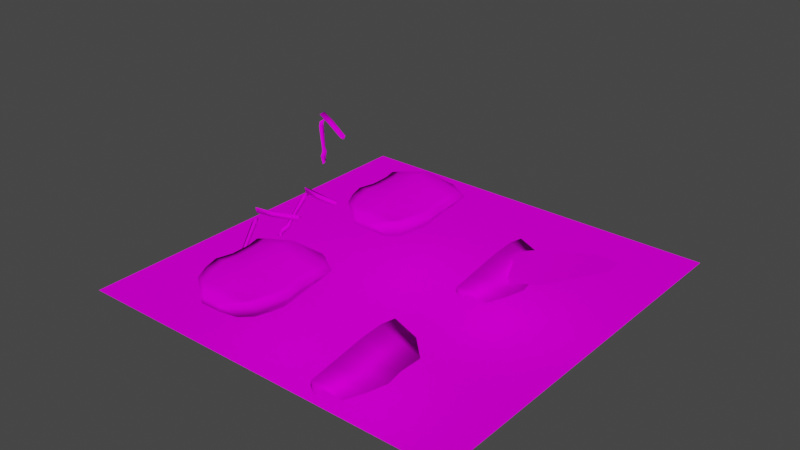 # Source: base_bug.blend  (saved by Blender 2.93.20; exported with 4.5.12 LTS)
import bpy
from mathutils import Matrix  # noqa: F401  (used for matrix-valued properties, if any)

bpy.ops.wm.read_factory_settings(use_empty=True)
scene = bpy.context.scene
scene.name = 'Scene'

# ---- collections
col_collection = bpy.data.collections.new('Collection'); scene.collection.children.link(col_collection)

# ---- images (referenced by path relative to the original .blend; pixels are not part of the script)
import os
ASSET_DIR = os.environ.get("B2B_ASSET_DIR", "")  # directory of the original .blend (textures are referenced by path, not embedded)
HERE = os.path.dirname(os.path.abspath(__file__))  # packed textures are extracted next to this script under _unpacked/

def load_image(name, relpath, width, height, colorspace="sRGB"):
    """Load a texture the original file referenced (path relative to the .blend, or extracted next to this script)."""
    p = next((c for c in (os.path.join(HERE, relpath), os.path.join(ASSET_DIR, relpath)) if relpath and os.path.exists(c)), "")
    if p:
        img = bpy.data.images.load(p, check_existing=True)
        img.name = name
    else:  # same state as the original file: an image datablock whose file is absent (Cycles renders it pink)
        img = bpy.data.images.new(name, width, height)
        img.source = "FILE"
        img.filepath = "//" + (relpath or name)
    img.colorspace_settings.name = colorspace
    return img
img_texture_bug_png = load_image('texture_bug.png', 'texture_bug.png', 1024, 1024, 'sRGB')
img_texture_bug_png_001 = load_image('texture_bug.png.001', 'texture_bug.png', 1024, 1024, 'sRGB')

# ---- materials (node trees are filled in below, after node groups)
mat_material = bpy.data.materials.new('Material')
mat_material.alpha_threshold = 0.0
mat_material.use_backface_culling = True
mat_material.line_color = (0.0, 0.0, 0.0, 1.0)
mat_material_001 = bpy.data.materials.new('Material.001')
mat_material_001.alpha_threshold = 0.0
mat_material_001.use_backface_culling = True
mat_material_001.line_color = (0.0, 0.0, 0.0, 1.0)

# ---- material node trees
mat_material.use_nodes = True; mat_material.node_tree.nodes.clear()
_N = mat_material.node_tree.nodes; _L = mat_material.node_tree.links
n0 = _N.new('ShaderNodeOutputMaterial'); n0.name = 'Material Output'; n0.location = (300, 300)
n0.target = 'CYCLES'
n1 = _N.new('ShaderNodeBsdfPrincipled'); n1.name = 'Principled BSDF'; n1.location = (10, 300)
n1.distribution = 'GGX'
n1.subsurface_method = 'BURLEY'
n1.inputs[2].default_value = 0.0
n1.inputs[3].default_value = 1.45
n1.inputs[13].default_value = 0.0
n1.inputs[27].default_value = (0.0, 0.0, 0.0, 1.0)
n2 = _N.new('ShaderNodeTexImage'); n2.name = 'Image Texture'; n2.location = (-283, 150)
n2.image = img_texture_bug_png
n3 = _N.new('ShaderNodeOutputMaterial'); n3.name = 'Material Output.001'; n3.location = (0, 0)
n3.target = 'EEVEE'
n4 = _N.new('ShaderNodeMixShader'); n4.name = 'Mix Shader'; n4.location = (0, 0)
n4.label = 'Disable Shadow'
n4.hide = True
n5 = _N.new('ShaderNodeLightPath'); n5.name = 'Light Path'; n5.location = (0, 0)
n5.hide = True
n6 = _N.new('ShaderNodeBsdfTransparent'); n6.name = 'Transparent BSDF'; n6.location = (0, 0)
n6.hide = True
_L.new(n1.outputs[0], n0.inputs[0])
_L.new(n2.outputs[0], n1.inputs[0])
_L.new(n2.outputs[1], n1.inputs[28])
_L.new(n1.outputs[0], n4.inputs[1])
_L.new(n4.outputs[0], n3.inputs[0])
_L.new(n5.outputs[1], n4.inputs[0])
_L.new(n6.outputs[0], n4.inputs[2])
n0.is_active_output = True
mat_material_001.use_nodes = True; mat_material_001.node_tree.nodes.clear()
_N = mat_material_001.node_tree.nodes; _L = mat_material_001.node_tree.links
n0 = _N.new('ShaderNodeOutputMaterial'); n0.name = 'Material Output'; n0.location = (300, 300)
n0.target = 'CYCLES'
n1 = _N.new('ShaderNodeBsdfPrincipled'); n1.name = 'Principled BSDF'; n1.location = (10, 300)
n1.distribution = 'GGX'
n1.subsurface_method = 'BURLEY'
n1.inputs[2].default_value = 0.0
n1.inputs[3].default_value = 1.45
n1.inputs[13].default_value = 0.0
n1.inputs[27].default_value = (0.0, 0.0, 0.0, 1.0)
n2 = _N.new('ShaderNodeTexImage'); n2.name = 'Image Texture'; n2.location = (-283, 150)
n2.image = img_texture_bug_png_001
n3 = _N.new('ShaderNodeOutputMaterial'); n3.name = 'Material Output.001'; n3.location = (0, 0)
n3.target = 'EEVEE'
n4 = _N.new('ShaderNodeMixShader'); n4.name = 'Mix Shader'; n4.location = (0, 0)
n4.label = 'Disable Shadow'
n4.hide = True
n5 = _N.new('ShaderNodeLightPath'); n5.name = 'Light Path'; n5.location = (0, 0)
n5.hide = True
n6 = _N.new('ShaderNodeBsdfTransparent'); n6.name = 'Transparent BSDF'; n6.location = (0, 0)
n6.hide = True
_L.new(n1.outputs[0], n0.inputs[0])
_L.new(n2.outputs[0], n1.inputs[0])
_L.new(n2.outputs[1], n1.inputs[28])
_L.new(n1.outputs[0], n4.inputs[1])
_L.new(n4.outputs[0], n3.inputs[0])
_L.new(n5.outputs[1], n4.inputs[0])
_L.new(n6.outputs[0], n4.inputs[2])
n0.is_active_output = True

# ---- world
world_world = bpy.data.worlds.new('World'); scene.world = world_world
world_world.use_nodes = True; world_world.node_tree.nodes.clear()
_N = world_world.node_tree.nodes; _L = world_world.node_tree.links
n0 = _N.new('ShaderNodeOutputWorld'); n0.name = 'World Output'; n0.location = (300, 300)
n1 = _N.new('ShaderNodeBackground'); n1.name = 'Background'; n1.location = (10, 300)
n1.inputs[0].default_value = (0.05088, 0.05088, 0.05088, 1.0)
_L.new(n1.outputs[0], n0.inputs[0])
n0.is_active_output = True
world_world.color = (0.05088, 0.05088, 0.05088)
world_world.use_sun_shadow = False
world_world.sun_shadow_jitter_overblur = 0.0

# ---- meshes
me_cube_002 = bpy.data.meshes.new('Cube.002')
me_cube_002.from_pydata([(1.53, 0.4856, 1.0), (3.163, 2.717, 0.978), (1.6, 0.8121, -0.4709), (3.163, 2.739, -0.4709), (0.7796, 2.54, 5.796), (0.7796, 2.053, 5.734), (3.079, 2.739, 3.367), (1.276, 0.755, 3.367), (3.447, 2.739, 2.184), (1.255, 0.4856, 2.184), (1.007, 1.171, 4.551), (2.453, 2.739, 4.551), (1.381, 1.024, -2.671), (1.381, 2.7, -2.74), (1.472, 0.8121, -1.458), (3.415, 2.739, -1.458), (0.5838, 1.174, -3.885), (0.5838, 0.8112, -3.885), (1.123, 0.8112, -3.278), (1.123, 2.106, -3.278), (2.413, 2.912, -0.4709), (1.167, 0.4856, 1.0), (1.221, 0.8121, -0.4709), (2.413, 2.856, 0.978), (0.5947, 2.053, 5.734), (0.5947, 2.54, 5.796), (0.9736, 0.755, 3.367), (2.349, 2.754, 3.367), (2.63, 2.817, 2.184), (0.9575, 0.4856, 2.184), (0.7685, 1.171, 4.551), (1.871, 2.655, 4.551), (1.053, 2.7, -2.74), (1.053, 1.024, -2.671), (1.123, 0.8121, -1.458), (2.605, 3.005, -1.458), (0.4454, 1.174, -3.885), (0.4454, 0.8112, -3.885), (0.857, 2.106, -3.278), (0.857, 0.8112, -3.278), (-1.53, 0.4856, 1.0), (-3.163, 2.717, 0.978), (-1.6, 0.8121, -0.4709), (-3.163, 2.739, -0.4709), (2.435e-23, 0.8121, -0.4709), (1.463e-22, 3.841, -0.3714), (3.605e-23, 0.4856, 1.0), (1.629e-22, 3.681, 1.0), (-0.7796, 2.54, 5.796), (-0.7796, 2.053, 5.734), (1.776e-22, 2.053, 5.734), (1.98e-22, 2.54, 5.796), (1.818e-22, 3.157, 3.367), (-3.079, 2.739, 3.367), (-1.276, 0.755, 3.367), (8.643e-23, 0.755, 3.367), (1.725e-22, 3.422, 2.184), (-3.447, 2.739, 2.184), (5.589e-23, 0.4856, 2.184), (-1.255, 0.4856, 2.184), (1.915e-22, 2.902, 4.551), (-1.007, 1.171, 4.551), (-2.453, 2.739, 4.551), (1.228e-22, 1.171, 4.551), (-1.381, 1.024, -2.671), (-1.381, 2.7, -2.74), (-4.102e-24, 1.024, -2.671), (6.129e-23, 2.7, -2.74), (-1.472, 0.8121, -1.458), (-3.415, 2.739, -1.458), (1.236e-22, 3.731, -1.465), (7.812e-24, 0.8121, -1.458), (-1.851e-23, 1.174, -3.885), (-0.5838, 1.174, -3.885), (-0.5838, 0.8112, -3.885), (-3.292e-23, 0.8112, -3.885), (-1.123, 0.8112, -3.278), (-1.123, 2.106, -3.278), (-2.274e-23, 0.8112, -3.278), (2.865e-23, 2.106, -3.278), (-2.413, 2.912, -0.4709), (-1.167, 0.4856, 1.0), (-1.221, 0.8121, -0.4709), (-2.413, 2.856, 0.978), (-0.5947, 2.053, 5.734), (-0.5947, 2.54, 5.796), (-0.9736, 0.755, 3.367), (-2.349, 2.754, 3.367), (-2.63, 2.817, 2.184), (-0.9575, 0.4856, 2.184), (-0.7685, 1.171, 4.551), (-1.871, 2.655, 4.551), (-1.053, 2.7, -2.74), (-1.053, 1.024, -2.671), (-1.123, 0.8121, -1.458), (-2.605, 3.005, -1.458), (-0.4454, 1.174, -3.885), (-0.4454, 0.8112, -3.885), (-0.857, 2.106, -3.278), (-0.857, 0.8112, -3.278)], [], [(35, 15, 13, 32), (2, 3, 1, 0), (22, 2, 0, 21), (20, 45, 47, 23), (31, 60, 51, 25), (24, 25, 51, 50), (30, 10, 5, 24), (10, 11, 4, 5), (9, 8, 6, 7), (29, 9, 7, 26), (28, 56, 52, 27), (23, 47, 56, 28), (21, 0, 9, 29), (0, 1, 8, 9), (7, 6, 11, 10), (26, 7, 10, 30), (27, 52, 60, 31), (19, 18, 17, 16), (15, 14, 12, 13), (34, 71, 66, 33), (22, 44, 71, 34), (3, 2, 14, 15), (20, 3, 15, 35), (37, 36, 16, 17), (39, 78, 75, 37), (38, 19, 16, 36), (32, 13, 19, 38), (33, 66, 78, 39), (13, 12, 18, 19), (12, 33, 39, 18), (67, 32, 38, 79), (79, 38, 36, 72), (18, 39, 37, 17), (75, 72, 36, 37), (45, 20, 35, 70), (2, 22, 34, 14), (14, 34, 33, 12), (6, 27, 31, 11), (55, 26, 30, 63), (46, 21, 29, 58), (1, 23, 28, 8), (8, 28, 27, 6), (58, 29, 26, 55), (63, 30, 24, 50), (5, 4, 25, 24), (11, 31, 25, 4), (3, 20, 23, 1), (44, 22, 21, 46), (70, 35, 32, 67), (95, 92, 65, 69), (42, 40, 41, 43), (82, 81, 40, 42), (80, 83, 47, 45), (91, 85, 51, 60), (84, 50, 51, 85), (90, 84, 49, 61), (61, 49, 48, 62), (59, 54, 53, 57), (89, 86, 54, 59), (88, 87, 52, 56), (83, 88, 56, 47), (81, 89, 59, 40), (40, 59, 57, 41), (54, 61, 62, 53), (86, 90, 61, 54), (87, 91, 60, 52), (77, 73, 74, 76), (69, 65, 64, 68), (94, 93, 66, 71), (82, 94, 71, 44), (43, 69, 68, 42), (80, 95, 69, 43), (97, 74, 73, 96), (99, 97, 75, 78), (98, 96, 73, 77), (92, 98, 77, 65), (93, 99, 78, 66), (65, 77, 76, 64), (64, 76, 99, 93), (67, 79, 98, 92), (79, 72, 96, 98), (76, 74, 97, 99), (75, 97, 96, 72), (45, 70, 95, 80), (42, 68, 94, 82), (68, 64, 93, 94), (53, 62, 91, 87), (55, 63, 90, 86), (46, 58, 89, 81), (41, 57, 88, 83), (57, 53, 87, 88), (58, 55, 86, 89), (63, 50, 84, 90), (49, 84, 85, 48), (62, 48, 85, 91), (43, 41, 83, 80), (44, 46, 81, 82), (70, 67, 92, 95)])
me_cube_002.polygons.foreach_set('use_smooth', [True] * 98)
_uv = me_cube_002.uv_layers.new(name='UVMap')
_uv.uv.foreach_set('vector', [0.1202, 0.798, 0.1206, 0.8163, 0.0903, 0.7756, 0.08885, 0.7687, 0.2176, 0.5602, 0.216, 0.6265, 0.1777, 0.6257, 0.1791, 0.5551, 0.2179, 0.55, 0.2176, 0.5602, 0.1791, 0.5551, 0.1789, 0.5459, 0.1413, 0.7938, 0.1401, 0.7395, 0.1717, 0.7393, 0.1729, 0.7932, 0.2497, 0.7816, 0.2506, 0.7415, 0.2759, 0.742, 0.2756, 0.7548, 0.1481, 0.5638, 0.1716, 0.5638, 0.1716, 0.5728, 0.1481, 0.5728, 0.08649, 0.547, 0.08781, 0.553, 0.04964, 0.5569, 0.04846, 0.5522, 0.08781, 0.553, 0.08215, 0.6078, 0.04062, 0.5725, 0.04964, 0.5569, 0.1495, 0.55, 0.1462, 0.6297, 0.1149, 0.6216, 0.1196, 0.5538, 0.1489, 0.5424, 0.1495, 0.55, 0.1196, 0.5538, 0.1185, 0.5461, 0.1985, 0.7978, 0.1977, 0.7403, 0.2237, 0.7409, 0.2239, 0.7917, 0.1729, 0.7932, 0.1717, 0.7393, 0.1977, 0.7403, 0.1985, 0.7978, 0.1789, 0.5459, 0.1791, 0.5551, 0.1495, 0.55, 0.1489, 0.5424, 0.1791, 0.5551, 0.1777, 0.6257, 0.1462, 0.6297, 0.1495, 0.55, 0.1196, 0.5538, 0.1149, 0.6216, 0.08215, 0.6078, 0.08781, 0.553, 0.1185, 0.5461, 0.1196, 0.5538, 0.08781, 0.553, 0.08649, 0.547, 0.2239, 0.7917, 0.2237, 0.7409, 0.2506, 0.7415, 0.2497, 0.7816, 0.1716, 0.5374, 0.1481, 0.5374, 0.1481, 0.5374, 0.1716, 0.5374, 0.2419, 0.632, 0.245, 0.5579, 0.2788, 0.554, 0.2931, 0.597, 0.245, 0.5483, 0.2449, 0.5173, 0.2781, 0.5167, 0.2786, 0.5452, 0.2179, 0.55, 0.2188, 0.5169, 0.2449, 0.5173, 0.245, 0.5483, 0.216, 0.6265, 0.2176, 0.5602, 0.245, 0.5579, 0.2419, 0.632, 0.1413, 0.7938, 0.1417, 0.8107, 0.1206, 0.8163, 0.1202, 0.798, 0.1481, 0.5346, 0.1716, 0.5346, 0.1716, 0.5374, 0.1481, 0.5374, 0.2959, 0.5396, 0.2955, 0.5164, 0.3118, 0.5161, 0.312, 0.5282, 0.08866, 0.5995, 0.08851, 0.6052, 0.06498, 0.5931, 0.06505, 0.5901, 0.1073, 0.6042, 0.1072, 0.6113, 0.08851, 0.6052, 0.08866, 0.5995, 0.2786, 0.5452, 0.2781, 0.5167, 0.2955, 0.5164, 0.2959, 0.5396, 0.1716, 0.5374, 0.1481, 0.5374, 0.1481, 0.5374, 0.1716, 0.5374, 0.2788, 0.554, 0.2786, 0.5452, 0.2959, 0.5396, 0.296, 0.5467, 0.1079, 0.5817, 0.1073, 0.6042, 0.08866, 0.5995, 0.08913, 0.5812, 0.08913, 0.5812, 0.08866, 0.5995, 0.06505, 0.5901, 0.0653, 0.5806, 0.296, 0.5467, 0.2959, 0.5396, 0.312, 0.5282, 0.3121, 0.5319, 0.1481, 0.5257, 0.1716, 0.5257, 0.1716, 0.5346, 0.1481, 0.5346, 0.1401, 0.7395, 0.1413, 0.7938, 0.1202, 0.798, 0.1188, 0.7393, 0.2176, 0.5602, 0.2179, 0.55, 0.245, 0.5483, 0.245, 0.5579, 0.245, 0.5579, 0.245, 0.5483, 0.2786, 0.5452, 0.2788, 0.554, 0.224, 0.8075, 0.2239, 0.7917, 0.2497, 0.7816, 0.2494, 0.7941, 0.1149, 0.5213, 0.1185, 0.5461, 0.08649, 0.547, 0.08224, 0.5276, 0.1782, 0.5161, 0.1789, 0.5459, 0.1489, 0.5424, 0.1469, 0.518, 0.1732, 0.81, 0.1729, 0.7932, 0.1985, 0.7978, 0.1987, 0.8156, 0.1987, 0.8156, 0.1985, 0.7978, 0.2239, 0.7917, 0.224, 0.8075, 0.1469, 0.518, 0.1489, 0.5424, 0.1185, 0.5461, 0.1149, 0.5213, 0.08224, 0.5276, 0.08649, 0.547, 0.04846, 0.5522, 0.04468, 0.537, 0.1481, 0.561, 0.1716, 0.561, 0.1716, 0.5638, 0.1481, 0.5638, 0.2494, 0.7941, 0.2497, 0.7816, 0.2756, 0.7548, 0.2756, 0.7588, 0.1417, 0.8107, 0.1413, 0.7938, 0.1729, 0.7932, 0.1732, 0.81, 0.2188, 0.5169, 0.2179, 0.55, 0.1789, 0.5459, 0.1782, 0.5161, 0.1188, 0.7393, 0.1202, 0.798, 0.08885, 0.7687, 0.08418, 0.7466, 0.1202, 0.798, 0.08885, 0.7687, 0.0903, 0.7756, 0.1206, 0.8163, 0.2176, 0.5602, 0.1791, 0.5551, 0.1777, 0.6257, 0.216, 0.6265, 0.2179, 0.55, 0.1789, 0.5459, 0.1791, 0.5551, 0.2176, 0.5602, 0.1413, 0.7938, 0.1729, 0.7932, 0.1717, 0.7393, 0.1401, 0.7395, 0.2497, 0.7816, 0.2756, 0.7548, 0.2759, 0.742, 0.2506, 0.7415, 0.1481, 0.5638, 0.1481, 0.5728, 0.1716, 0.5728, 0.1716, 0.5638, 0.08649, 0.547, 0.04846, 0.5522, 0.04964, 0.5569, 0.08781, 0.553, 0.08781, 0.553, 0.04964, 0.5569, 0.04062, 0.5725, 0.08215, 0.6078, 0.1495, 0.55, 0.1196, 0.5538, 0.1149, 0.6216, 0.1462, 0.6297, 0.1489, 0.5424, 0.1185, 0.5461, 0.1196, 0.5538, 0.1495, 0.55, 0.1985, 0.7978, 0.2239, 0.7917, 0.2237, 0.7409, 0.1977, 0.7403, 0.1729, 0.7932, 0.1985, 0.7978, 0.1977, 0.7403, 0.1717, 0.7393, 0.1789, 0.5459, 0.1489, 0.5424, 0.1495, 0.55, 0.1791, 0.5551, 0.1791, 0.5551, 0.1495, 0.55, 0.1462, 0.6297, 0.1777, 0.6257, 0.1196, 0.5538, 0.08781, 0.553, 0.08215, 0.6078, 0.1149, 0.6216, 0.1185, 0.5461, 0.08649, 0.547, 0.08781, 0.553, 0.1196, 0.5538, 0.2239, 0.7917, 0.2497, 0.7816, 0.2506, 0.7415, 0.2237, 0.7409, 0.1716, 0.5374, 0.1716, 0.5374, 0.1481, 0.5374, 0.1481, 0.5374, 0.2419, 0.632, 0.2931, 0.597, 0.2788, 0.554, 0.245, 0.5579, 0.245, 0.5483, 0.2786, 0.5452, 0.2781, 0.5167, 0.2449, 0.5173, 0.2179, 0.55, 0.245, 0.5483, 0.2449, 0.5173, 0.2188, 0.5169, 0.216, 0.6265, 0.2419, 0.632, 0.245, 0.5579, 0.2176, 0.5602, 0.1413, 0.7938, 0.1202, 0.798, 0.1206, 0.8163, 0.1417, 0.8107, 0.1481, 0.5346, 0.1481, 0.5374, 0.1716, 0.5374, 0.1716, 0.5346, 0.2959, 0.5396, 0.312, 0.5282, 0.3118, 0.5161, 0.2955, 0.5164, 0.08866, 0.5995, 0.06505, 0.5901, 0.06498, 0.5931, 0.08851, 0.6052, 0.1073, 0.6042, 0.08866, 0.5995, 0.08851, 0.6052, 0.1072, 0.6113, 0.2786, 0.5452, 0.2959, 0.5396, 0.2955, 0.5164, 0.2781, 0.5167, 0.1716, 0.5374, 0.1716, 0.5374, 0.1481, 0.5374, 0.1481, 0.5374, 0.2788, 0.554, 0.296, 0.5467, 0.2959, 0.5396, 0.2786, 0.5452, 0.1079, 0.5817, 0.08913, 0.5812, 0.08866, 0.5995, 0.1073, 0.6042, 0.08913, 0.5812, 0.0653, 0.5806, 0.06505, 0.5901, 0.08866, 0.5995, 0.296, 0.5467, 0.3121, 0.5319, 0.312, 0.5282, 0.2959, 0.5396, 0.1481, 0.5257, 0.1481, 0.5346, 0.1716, 0.5346, 0.1716, 0.5257, 0.1401, 0.7395, 0.1188, 0.7393, 0.1202, 0.798, 0.1413, 0.7938, 0.2176, 0.5602, 0.245, 0.5579, 0.245, 0.5483, 0.2179, 0.55, 0.245, 0.5579, 0.2788, 0.554, 0.2786, 0.5452, 0.245, 0.5483, 0.224, 0.8075, 0.2494, 0.7941, 0.2497, 0.7816, 0.2239, 0.7917, 0.1149, 0.5213, 0.08224, 0.5276, 0.08649, 0.547, 0.1185, 0.5461, 0.1782, 0.5161, 0.1469, 0.518, 0.1489, 0.5424, 0.1789, 0.5459, 0.1732, 0.81, 0.1987, 0.8156, 0.1985, 0.7978, 0.1729, 0.7932, 0.1987, 0.8156, 0.224, 0.8075, 0.2239, 0.7917, 0.1985, 0.7978, 0.1469, 0.518, 0.1149, 0.5213, 0.1185, 0.5461, 0.1489, 0.5424, 0.08224, 0.5276, 0.04468, 0.537, 0.04846, 0.5522, 0.08649, 0.547, 0.1481, 0.561, 0.1481, 0.5638, 0.1716, 0.5638, 0.1716, 0.561, 0.2494, 0.7941, 0.2756, 0.7588, 0.2756, 0.7548, 0.2497, 0.7816, 0.1417, 0.8107, 0.1732, 0.81, 0.1729, 0.7932, 0.1413, 0.7938, 0.2188, 0.5169, 0.1782, 0.5161, 0.1789, 0.5459, 0.2179, 0.55, 0.1188, 0.7393, 0.08418, 0.7466, 0.08885, 0.7687, 0.1202, 0.798])
me_cube_002.materials.append(mat_material)
me_cube_002.use_remesh_fix_poles = True
me_cube_002.use_remesh_preserve_attributes = False
me_cube_002.update()
me_cube_003 = bpy.data.meshes.new('Cube.003')
me_cube_003.from_pydata([(1.179, 0.8007, -0.2516), (3.11, 1.567, -0.2931), (9.13, 2.95, 0.3719), (6.108, 2.347, -0.2547), (4.599, 1.961, -0.3392), (7.612, 2.743, -0.1694), (0.08877, 0.05946, -0.04052), (1.772, -0.4873, 2.443), (3.463, 0.2904, 2.574), (9.089, 2.831, 1.449), (6.258, 1.57, 2.707), (4.857, 0.9161, 2.961), (7.688, 2.209, 2.198), (0.5507, -0.8198, 0.6563)], [], [(7, 8, 1, 0), (12, 9, 2, 5), (11, 10, 3, 4), (8, 11, 4, 1), (10, 12, 5, 3), (0, 6, 13, 7)])
me_cube_003.polygons.foreach_set('use_smooth', [True] * 6)
_uv = me_cube_003.uv_layers.new(name='UVMap')
_uv.uv.foreach_set('vector', [0.05947, 0.8718, 0.1233, 0.855, 0.1488, 0.9494, 0.07852, 0.9624, 0.2878, 0.8537, 0.3373, 0.865, 0.3433, 0.8854, 0.3074, 0.9201, 0.1764, 0.8487, 0.2305, 0.849, 0.2565, 0.9309, 0.2009, 0.9369, 0.1233, 0.855, 0.1764, 0.8487, 0.2009, 0.9369, 0.1488, 0.9494, 0.2305, 0.849, 0.2878, 0.8537, 0.3074, 0.9201, 0.2565, 0.9309, 0.07852, 0.9624, 0.03285, 0.9686, 0.02337, 0.944, 0.05947, 0.8718])
me_cube_003.materials.append(mat_material)
me_cube_003.use_remesh_fix_poles = True
me_cube_003.use_remesh_preserve_attributes = False
me_cube_003.update()
me_cube_006 = bpy.data.meshes.new('Cube.006')
me_cube_006.from_pydata([(-0.8754, 0.4335, 1.391), (-0.8418, 0.3698, 3.159), (0.01247, -0.6621, 8.357), (-0.7917, -0.05758, 6.237), (-0.8166, 0.1591, 4.698), (-0.7664, -0.2626, 7.775), (-0.9097, 0.1805, 0.005094), (2.184, -0.845, 1.298), (2.223, -0.7681, 3.154), (0.4846, -0.2257, 8.151), (2.205, -0.6519, 6.219), (2.534, -0.7025, 4.693), (1.623, -0.6413, 7.753), (0.7675, -0.5893, -0.04789), (-0.953, -0.04883, 3.14), (-0.9866, 0.01485, 1.372), (-0.9028, -0.4762, 6.218), (-0.9278, -0.2595, 4.679), (-0.8775, -0.6813, 7.756), (-1.021, -0.2382, -0.01406)], [], [(7, 0, 1, 8), (12, 5, 2, 9), (11, 4, 3, 10), (8, 1, 4, 11), (10, 3, 5, 12), (0, 7, 13, 6), (7, 8, 14, 15), (12, 9, 2, 18), (11, 10, 16, 17), (8, 11, 17, 14), (10, 12, 18, 16), (15, 19, 13, 7), (4, 17, 16, 3), (5, 18, 2), (1, 14, 17, 4), (3, 16, 18, 5), (6, 19, 15, 0), (13, 19, 6), (0, 15, 14, 1)])
me_cube_006.polygons.foreach_set('use_smooth', [True] * 19)
_uv = me_cube_006.uv_layers.new(name='UVMap')
_uv.uv.foreach_set('vector', [0.1413, 0.7938, 0.1401, 0.7395, 0.1717, 0.7393, 0.1729, 0.7932, 0.2497, 0.7816, 0.2506, 0.7415, 0.2759, 0.742, 0.2756, 0.7548, 0.1985, 0.7978, 0.1977, 0.7403, 0.2237, 0.7409, 0.2239, 0.7917, 0.1729, 0.7932, 0.1717, 0.7393, 0.1977, 0.7403, 0.1985, 0.7978, 0.2239, 0.7917, 0.2237, 0.7409, 0.2506, 0.7415, 0.2497, 0.7816, 0.1401, 0.7395, 0.1413, 0.7938, 0.1202, 0.798, 0.1188, 0.7393, 0.1825, 0.6329, 0.214, 0.6324, 0.2128, 0.5784, 0.1813, 0.5786, 0.2908, 0.6269, 0.3168, 0.6001, 0.3171, 0.5874, 0.2917, 0.5868, 0.2396, 0.6369, 0.2651, 0.6308, 0.2648, 0.58, 0.2388, 0.5794, 0.214, 0.6324, 0.2396, 0.6369, 0.2388, 0.5794, 0.2128, 0.5784, 0.2651, 0.6308, 0.2908, 0.6207, 0.2917, 0.5806, 0.2648, 0.58, 0.1813, 0.5786, 0.16, 0.5784, 0.1613, 0.6372, 0.1825, 0.6329, 0.1807, 0.7453, 0.18, 0.7332, 0.1369, 0.7319, 0.1375, 0.7439, 0.09446, 0.7428, 0.0938, 0.7308, 0.04853, 0.7385, 0.2238, 0.7465, 0.2231, 0.7344, 0.18, 0.7332, 0.1807, 0.7453, 0.1375, 0.7439, 0.1369, 0.7319, 0.0938, 0.7308, 0.09446, 0.7428, 0.3104, 0.7322, 0.3097, 0.7202, 0.2721, 0.731, 0.2728, 0.7431, 0.1202, 0.798, 0.1188, 0.7393, 0.1188, 0.7393, 0.2728, 0.7431, 0.2721, 0.731, 0.2231, 0.7344, 0.2238, 0.7465])
me_cube_006.materials.append(mat_material)
me_cube_006.use_remesh_fix_poles = True
me_cube_006.use_remesh_preserve_attributes = False
me_cube_006.update()
me_cube_007 = bpy.data.meshes.new('Cube.007')
me_cube_007.from_pydata([(-3.031, 0.9697, -0.6296), (-2.893, 1.105, -1.031), (0.1114, 0.1674, -0.1119), (-0.1389, 0.06459, 0.2022), (-0.09811, -0.1902, -0.1223), (-2.962, 0.6696, -0.9264), (-1.962, 0.2063, -0.8474), (-1.997, 0.4885, -0.5127), (-1.862, 0.6956, -0.8794)], [], [(8, 7, 3, 2), (7, 6, 4, 3), (3, 4, 2), (6, 8, 2, 4), (5, 1, 8, 6), (0, 5, 6, 7), (1, 0, 7, 8), (1, 5, 0)])
me_cube_007.polygons.foreach_set('use_smooth', [True] * 8)
_uv = me_cube_007.uv_layers.new(name='UVMap')
_uv.uv.foreach_set('vector', [0.1793, 0.5055, 0.1796, 0.5182, 0.2092, 0.5146, 0.2095, 0.5123, 0.1796, 0.5182, 0.1819, 0.5336, 0.2664, 0.5155, 0.2092, 0.5146, 0.2092, 0.5146, 0.2664, 0.5155, 0.2095, 0.5123, 0.1836, 0.4889, 0.1793, 0.5055, 0.2095, 0.5123, 0.2664, 0.5155, 0.1487, 0.4946, 0.1542, 0.5061, 0.1793, 0.5055, 0.1836, 0.4889, 0.1508, 0.5139, 0.1473, 0.5254, 0.1819, 0.5336, 0.1796, 0.5182, 0.1542, 0.5061, 0.1508, 0.5139, 0.1796, 0.5182, 0.1793, 0.5055, 0.1542, 0.5061, 0.1487, 0.4946, 0.1508, 0.5139])
me_cube_007.materials.append(mat_material)
me_cube_007.use_remesh_fix_poles = True
me_cube_007.use_remesh_preserve_attributes = False
me_cube_007.update()
me_cube_008 = bpy.data.meshes.new('Cube.008')
me_cube_008.from_pydata([(-3.446, 0.2655, -0.1041), (-3.425, 0.04945, -0.4931), (0.09808, 0.05573, -0.1397), (-0.05492, 0.2271, 0.2054), (-0.02149, -0.1851, 0.1758), (-3.369, -0.1552, -0.09234), (-2.144, -0.3632, -0.1), (-2.176, 0.07454, -0.08586), (-2.167, -0.06878, -0.5042)], [], [(8, 7, 3, 2), (7, 6, 4, 3), (3, 4, 2), (6, 8, 2, 4), (5, 1, 8, 6), (0, 5, 6, 7), (1, 0, 7, 8), (1, 5, 0)])
me_cube_008.polygons.foreach_set('use_smooth', [True] * 8)
_uv = me_cube_008.uv_layers.new(name='UVMap')
_uv.uv.foreach_set('vector', [0.1865, 0.5497, 0.1866, 0.5617, 0.2163, 0.5583, 0.2167, 0.5559, 0.1866, 0.5617, 0.1891, 0.5766, 0.2773, 0.5588, 0.2163, 0.5583, 0.2163, 0.5583, 0.2773, 0.5588, 0.2167, 0.5559, 0.1906, 0.5337, 0.1865, 0.5497, 0.2167, 0.5559, 0.2773, 0.5588, 0.1523, 0.5381, 0.1581, 0.5498, 0.1865, 0.5497, 0.1906, 0.5337, 0.1543, 0.5582, 0.1509, 0.5698, 0.1891, 0.5766, 0.1866, 0.5617, 0.1581, 0.5498, 0.1543, 0.5582, 0.1866, 0.5617, 0.1865, 0.5497, 0.1581, 0.5498, 0.1523, 0.5381, 0.1543, 0.5582])
me_cube_008.materials.append(mat_material)
me_cube_008.use_remesh_fix_poles = True
me_cube_008.use_remesh_preserve_attributes = False
me_cube_008.update()
me_cube_009 = bpy.data.meshes.new('Cube.009')
me_cube_009.from_pydata([(-3.357, 0.2752, 1.161), (-3.475, 0.01971, 0.8159), (0.0433, 0.06886, -0.1876), (0.02524, 0.2754, 0.1714), (0.06137, -0.1376, 0.1714), (-3.265, -0.1419, 1.183), (-2.203, -0.3574, 0.6817), (-2.244, 0.07937, 0.6644), (-2.388, -0.1069, 0.29)], [], [(8, 7, 3, 2), (7, 6, 4, 3), (3, 4, 2), (6, 8, 2, 4), (5, 1, 8, 6), (0, 5, 6, 7), (1, 0, 7, 8), (1, 5, 0)])
me_cube_009.polygons.foreach_set('use_smooth', [True] * 8)
_uv = me_cube_009.uv_layers.new(name='UVMap')
_uv.uv.foreach_set('vector', [0.2084, 0.5917, 0.2085, 0.6056, 0.249, 0.6004, 0.2494, 0.5959, 0.2085, 0.6056, 0.2106, 0.6209, 0.3017, 0.6054, 0.249, 0.6004, 0.249, 0.6004, 0.3017, 0.6054, 0.2494, 0.5959, 0.211, 0.5767, 0.2084, 0.5917, 0.2494, 0.5959, 0.3017, 0.6054, 0.1739, 0.5806, 0.1799, 0.5926, 0.2084, 0.5917, 0.211, 0.5767, 0.1756, 0.6012, 0.1721, 0.6132, 0.2106, 0.6209, 0.2085, 0.6056, 0.1799, 0.5926, 0.1756, 0.6012, 0.2085, 0.6056, 0.2084, 0.5917, 0.1799, 0.5926, 0.1739, 0.5806, 0.1756, 0.6012])
me_cube_009.materials.append(mat_material)
me_cube_009.use_remesh_fix_poles = True
me_cube_009.use_remesh_preserve_attributes = False
me_cube_009.update()
me_cube_010 = bpy.data.meshes.new('Cube.010')
me_cube_010.from_pydata([(-0.09718, -0.04567, 0.07845), (0.1105, -0.137, -0.08036), (0.04406, 0.1318, -0.08044), (-0.2992, -0.4162, -0.4219), (-0.1933, -0.4628, -0.5029), (-0.2272, -0.3257, -0.503), (-0.8408, -1.077, -0.9723), (-0.7146, -1.132, -1.069), (-0.755, -0.9688, -1.069), (-1.51, -1.705, -1.452), (-1.383, -1.804, -1.503), (-1.424, -1.668, -1.592), (-2.817, -3.277, -1.709), (-2.691, -3.383, -1.673), (-2.731, -3.351, -1.833)], [], [(0, 1, 2), (5, 8, 6, 3), (2, 5, 3, 0), (1, 4, 5, 2), (0, 3, 4, 1), (8, 11, 9, 6), (4, 7, 8, 5), (3, 6, 7, 4), (11, 14, 12, 9), (7, 10, 11, 8), (6, 9, 10, 7), (12, 14, 13), (10, 13, 14, 11), (9, 12, 13, 10)])
me_cube_010.polygons.foreach_set('use_smooth', [True] * 14)
_uv = me_cube_010.uv_layers.new(name='UVMap')
_uv.uv.foreach_set('vector', [0.03559, 0.4818, 0.02386, 0.4817, 0.03568, 0.4809, 0.04422, 0.4838, 0.07856, 0.4836, 0.0808, 0.4783, 0.04497, 0.4797, 0.03568, 0.4809, 0.04422, 0.4838, 0.04497, 0.4797, 0.03559, 0.4818, 0.02386, 0.4817, 0.04566, 0.4884, 0.04422, 0.4838, 0.03568, 0.4809, 0.03559, 0.4818, 0.04497, 0.4797, 0.04485, 0.4748, 0.02386, 0.4817, 0.07856, 0.4836, 0.1135, 0.4833, 0.1148, 0.4788, 0.0808, 0.4783, 0.04566, 0.4884, 0.08158, 0.4888, 0.07856, 0.4836, 0.04422, 0.4838, 0.04497, 0.4797, 0.0808, 0.4783, 0.08095, 0.4725, 0.04485, 0.4748, 0.1135, 0.4833, 0.1488, 0.483, 0.1488, 0.4812, 0.1148, 0.4788, 0.08158, 0.4888, 0.1149, 0.4878, 0.1135, 0.4833, 0.07856, 0.4836, 0.0808, 0.4783, 0.1148, 0.4788, 0.1153, 0.4725, 0.08095, 0.4725, 0.1488, 0.4812, 0.1488, 0.483, 0.2175, 0.48, 0.1149, 0.4878, 0.2175, 0.48, 0.1488, 0.483, 0.1135, 0.4833, 0.1148, 0.4788, 0.1488, 0.4812, 0.2175, 0.48, 0.1153, 0.4725])
me_cube_010.materials.append(mat_material)
me_cube_010.use_remesh_fix_poles = True
me_cube_010.use_remesh_preserve_attributes = False
me_cube_010.update()
me_plane = bpy.data.meshes.new('Plane')
me_plane.from_pydata([(-16.0, 6.994e-07, 16.0), (16.0, 6.994e-07, 16.0), (-16.0, -6.994e-07, -16.0), (16.0, -6.994e-07, -16.0)], [], [(0, 1, 3, 2)])
_uv = me_plane.uv_layers.new(name='UVMap')
_uv.uv.foreach_set('vector', [0.1079, 0.2385, 0.2941, 0.2385, 0.2941, 0.4247, 0.1079, 0.4247])
me_plane.materials.append(mat_material)
me_plane.use_remesh_fix_poles = True
me_plane.use_remesh_preserve_attributes = False
me_plane.update()
me_cube_001 = bpy.data.meshes.new('Cube.001')
me_cube_001.from_pydata([(-0.02009, 0.08107, 0.1438), (0.1179, 0.2168, -0.2574), (-0.36, -0.1934, -0.1968), (-0.1609, -0.3407, 0.1209), (0.005515, -0.3587, -0.2584), (0.0492, -0.219, -0.153), (-0.4318, -2.775, -0.4873), (-0.2298, -2.716, -0.2009), (-0.08396, -2.681, -0.5875), (-0.5075, -2.402, -0.5181), (-0.1771, -2.344, -0.5164), (-0.2732, -2.367, -0.2617), (-0.6213, -3.097, -0.7105), (-0.506, -3.093, -0.3072), (-0.2339, -3.129, -0.6179), (-0.608, -3.673, -0.5529), (-0.4207, -3.46, -0.3238), (-0.3297, -3.42, -0.7263), (-0.2817, -3.748, -0.2423), (-0.09956, -3.585, -0.1109), (-0.1073, -3.589, -0.3877)], [], [(3, 4, 5, 0), (4, 2, 1, 5), (2, 3, 0, 1), (10, 8, 6, 9), (8, 14, 12, 6), (11, 7, 8, 10), (9, 6, 7, 11), (2, 9, 11, 3), (3, 11, 10, 4), (4, 10, 9, 2), (14, 17, 15, 12), (7, 13, 14, 8), (6, 12, 13, 7), (17, 20, 18, 15), (13, 16, 17, 14), (12, 15, 16, 13), (18, 20, 19), (16, 19, 20, 17), (15, 18, 19, 16), (1, 0, 5)])
me_cube_001.polygons.foreach_set('use_smooth', [True] * 20)
_uv = me_cube_001.uv_layers.new(name='UVMap')
_uv.uv.foreach_set('vector', [0.1404, 0.5161, 0.1421, 0.5291, 0.1473, 0.5254, 0.1508, 0.5139, 0.1418, 0.4924, 0.1412, 0.5056, 0.1542, 0.5061, 0.1487, 0.4946, 0.1412, 0.5056, 0.1404, 0.5161, 0.1508, 0.5139, 0.1542, 0.5061, 0.07439, 0.4926, 0.0634, 0.4889, 0.05837, 0.5024, 0.07256, 0.5031, 0.0634, 0.4889, 0.04676, 0.4907, 0.04493, 0.5012, 0.05837, 0.5024, 0.07307, 0.5155, 0.06107, 0.5151, 0.06067, 0.5288, 0.0735, 0.5255, 0.07256, 0.5031, 0.05837, 0.5024, 0.06107, 0.5151, 0.07307, 0.5155, 0.1412, 0.5056, 0.07256, 0.5031, 0.07307, 0.5155, 0.1404, 0.5161, 0.1404, 0.5161, 0.07307, 0.5155, 0.0735, 0.5255, 0.1421, 0.5291, 0.1418, 0.4924, 0.07439, 0.4926, 0.07256, 0.5031, 0.1412, 0.5056, 0.04676, 0.4907, 0.0355, 0.494, 0.03616, 0.5035, 0.04493, 0.5012, 0.06107, 0.5151, 0.04713, 0.5102, 0.04358, 0.5245, 0.06067, 0.5288, 0.05837, 0.5024, 0.04493, 0.5012, 0.04713, 0.5102, 0.06107, 0.5151, 0.0355, 0.494, 0.02386, 0.5047, 0.0334, 0.5057, 0.03616, 0.5035, 0.04713, 0.5102, 0.03715, 0.5098, 0.03127, 0.5231, 0.04358, 0.5245, 0.04493, 0.5012, 0.03616, 0.5035, 0.03715, 0.5098, 0.04713, 0.5102, 0.0334, 0.5057, 0.02386, 0.5047, 0.03319, 0.5057, 0.03715, 0.5098, 0.03319, 0.5057, 0.02386, 0.5047, 0.03127, 0.5231, 0.03616, 0.5035, 0.0334, 0.5057, 0.03319, 0.5057, 0.03715, 0.5098, 0.1542, 0.5061, 0.1508, 0.5139, 0.1487, 0.4946])
me_cube_001.materials.append(mat_material)
me_cube_001.use_remesh_fix_poles = True
me_cube_001.use_remesh_preserve_attributes = False
me_cube_001.update()
me_cube_004 = bpy.data.meshes.new('Cube.004')
me_cube_004.from_pydata([(0.1422, 0.3356, 0.1416), (0.1634, 0.1196, -0.2474), (-0.1859, -0.1016, 0.2315), (0.1004, 0.04342, 0.475), (0.1884, -0.2561, 0.2022), (0.2187, -0.08511, 0.1533), (-0.2633, -1.934, 2.027), (-0.005621, -1.718, 2.143), (0.06296, -2.018, 1.865), (-0.3209, -1.71, 1.723), (0.006196, -1.736, 1.654), (-0.03899, -1.539, 1.837), (-0.5123, -2.267, 2.155), (-0.3196, -1.981, 2.393), (-0.1169, -2.291, 2.207), (-0.503, -2.509, 2.701), (-0.2616, -2.238, 2.662), (-0.2496, -2.536, 2.375), (-0.127, -2.382, 2.927), (0.08694, -2.216, 2.868), (0.02456, -2.427, 2.699)], [], [(3, 4, 5, 0), (4, 2, 1, 5), (2, 3, 0, 1), (10, 8, 6, 9), (8, 14, 12, 6), (11, 7, 8, 10), (9, 6, 7, 11), (2, 9, 11, 3), (3, 11, 10, 4), (4, 10, 9, 2), (14, 17, 15, 12), (7, 13, 14, 8), (6, 12, 13, 7), (17, 20, 18, 15), (13, 16, 17, 14), (12, 15, 16, 13), (18, 20, 19), (16, 19, 20, 17), (15, 18, 19, 16), (1, 0, 5)])
me_cube_004.polygons.foreach_set('use_smooth', [True] * 20)
_uv = me_cube_004.uv_layers.new(name='UVMap')
_uv.uv.foreach_set('vector', [0.1434, 0.5606, 0.1458, 0.5739, 0.1509, 0.5698, 0.1543, 0.5582, 0.1455, 0.5354, 0.1436, 0.5491, 0.1581, 0.5498, 0.1523, 0.5381, 0.1436, 0.5491, 0.1434, 0.5606, 0.1543, 0.5582, 0.1581, 0.5498, 0.07424, 0.537, 0.06304, 0.5337, 0.05838, 0.5475, 0.07294, 0.548, 0.06304, 0.5337, 0.04643, 0.536, 0.04482, 0.5465, 0.05838, 0.5475, 0.07331, 0.5605, 0.06122, 0.5602, 0.06092, 0.5739, 0.07372, 0.5706, 0.07294, 0.548, 0.05838, 0.5475, 0.06122, 0.5602, 0.07331, 0.5605, 0.1436, 0.5491, 0.07294, 0.548, 0.07331, 0.5605, 0.1434, 0.5606, 0.1434, 0.5606, 0.07331, 0.5605, 0.07372, 0.5706, 0.1458, 0.5739, 0.1455, 0.5354, 0.07424, 0.537, 0.07294, 0.548, 0.1436, 0.5491, 0.04643, 0.536, 0.03527, 0.5395, 0.03609, 0.549, 0.04482, 0.5465, 0.06122, 0.5602, 0.04717, 0.5555, 0.04382, 0.5698, 0.06092, 0.5739, 0.05838, 0.5475, 0.04482, 0.5465, 0.04717, 0.5555, 0.06122, 0.5602, 0.03527, 0.5395, 0.02386, 0.5504, 0.03339, 0.5512, 0.03609, 0.549, 0.04717, 0.5555, 0.03719, 0.5553, 0.03154, 0.5686, 0.04382, 0.5698, 0.04482, 0.5465, 0.03609, 0.549, 0.03719, 0.5553, 0.04717, 0.5555, 0.03339, 0.5512, 0.02386, 0.5504, 0.03317, 0.5512, 0.03719, 0.5553, 0.03317, 0.5512, 0.02386, 0.5504, 0.03154, 0.5686, 0.03609, 0.549, 0.03339, 0.5512, 0.03317, 0.5512, 0.03719, 0.5553, 0.1581, 0.5498, 0.1543, 0.5582, 0.1523, 0.5381])
me_cube_004.materials.append(mat_material)
me_cube_004.use_remesh_fix_poles = True
me_cube_004.use_remesh_preserve_attributes = False
me_cube_004.update()
me_cube_005 = bpy.data.meshes.new('Cube.005')
me_cube_005.from_pydata([(0.09724, 0.3012, 0.1096), (-0.02145, 0.04563, -0.2354), (-0.155, -0.1243, 0.3592), (0.196, 0.04549, 0.4605), (0.1863, -0.2809, 0.2051), (0.1891, -0.116, 0.1321), (0.7844, -2.098, 2.868), (1.057, -1.87, 2.875), (1.047, -2.196, 2.62), (0.626, -1.908, 2.577), (0.9159, -1.939, 2.411), (0.9223, -1.724, 2.579), (0.6009, -2.418, 3.098), (0.8468, -2.107, 3.235), (0.9937, -2.434, 3.026), (0.7895, -2.601, 3.634), (0.996, -2.334, 3.496), (0.9295, -2.661, 3.249), (1.212, -2.449, 3.718), (1.39, -2.289, 3.579), (1.287, -2.516, 3.46)], [], [(3, 4, 5, 0), (4, 2, 1, 5), (2, 3, 0, 1), (10, 8, 6, 9), (8, 14, 12, 6), (11, 7, 8, 10), (9, 6, 7, 11), (2, 9, 11, 3), (3, 11, 10, 4), (4, 10, 9, 2), (14, 17, 15, 12), (7, 13, 14, 8), (6, 12, 13, 7), (17, 20, 18, 15), (13, 16, 17, 14), (12, 15, 16, 13), (18, 20, 19), (16, 19, 20, 17), (15, 18, 19, 16), (1, 0, 5)])
me_cube_005.polygons.foreach_set('use_smooth', [True] * 20)
_uv = me_cube_005.uv_layers.new(name='UVMap')
_uv.uv.foreach_set('vector', [0.1641, 0.6038, 0.1671, 0.6174, 0.1721, 0.6132, 0.1756, 0.6012, 0.1671, 0.5778, 0.1649, 0.5914, 0.1799, 0.5926, 0.1739, 0.5806, 0.1649, 0.5914, 0.1641, 0.6038, 0.1756, 0.6012, 0.1799, 0.5926, 0.07189, 0.5797, 0.0611, 0.5767, 0.05676, 0.5899, 0.07087, 0.5905, 0.0611, 0.5767, 0.04527, 0.579, 0.04381, 0.5891, 0.05676, 0.5899, 0.07079, 0.6021, 0.05946, 0.602, 0.05931, 0.615, 0.07144, 0.6117, 0.07087, 0.5905, 0.05676, 0.5899, 0.05946, 0.602, 0.07079, 0.6021, 0.1649, 0.5914, 0.07087, 0.5905, 0.07079, 0.6021, 0.1641, 0.6038, 0.1641, 0.6038, 0.07079, 0.6021, 0.07144, 0.6117, 0.1671, 0.6174, 0.1671, 0.5778, 0.07189, 0.5797, 0.07087, 0.5905, 0.1649, 0.5914, 0.04527, 0.579, 0.03465, 0.5824, 0.0355, 0.5915, 0.04381, 0.5891, 0.05946, 0.602, 0.04611, 0.5976, 0.04302, 0.6112, 0.05931, 0.615, 0.05676, 0.5899, 0.04381, 0.5891, 0.04611, 0.5976, 0.05946, 0.602, 0.03465, 0.5824, 0.02386, 0.593, 0.03294, 0.5936, 0.0355, 0.5915, 0.04611, 0.5976, 0.03659, 0.5975, 0.03132, 0.6102, 0.04302, 0.6112, 0.04381, 0.5891, 0.0355, 0.5915, 0.03659, 0.5975, 0.04611, 0.5976, 0.03294, 0.5936, 0.02386, 0.593, 0.03274, 0.5936, 0.03659, 0.5975, 0.03274, 0.5936, 0.02386, 0.593, 0.03132, 0.6102, 0.0355, 0.5915, 0.03294, 0.5936, 0.03274, 0.5936, 0.03659, 0.5975, 0.1799, 0.5926, 0.1756, 0.6012, 0.1739, 0.5806])
me_cube_005.materials.append(mat_material)
me_cube_005.use_remesh_fix_poles = True
me_cube_005.use_remesh_preserve_attributes = False
me_cube_005.update()
me_cube_012 = bpy.data.meshes.new('Cube.012')
me_cube_012.from_pydata([(1.53, 0.4856, 1.0), (3.163, 2.717, 0.978), (1.6, 0.8121, -0.4709), (3.163, 2.739, -0.4709), (0.7796, 2.54, 5.796), (0.7796, 2.053, 5.734), (3.079, 2.739, 3.367), (1.276, 0.755, 3.367), (3.447, 2.739, 2.184), (1.255, 0.4856, 2.184), (1.007, 1.171, 4.551), (2.453, 2.739, 4.551), (1.381, 1.024, -2.671), (1.381, 2.7, -2.74), (1.472, 0.8121, -1.458), (3.415, 2.739, -1.458), (0.5838, 1.174, -3.885), (0.5838, 0.8112, -3.885), (1.123, 0.8112, -3.278), (1.123, 2.106, -3.278), (2.413, 2.912, -0.4709), (1.167, 0.4856, 1.0), (1.221, 0.8121, -0.4709), (2.413, 2.856, 0.978), (0.5947, 2.053, 5.734), (0.5947, 2.54, 5.796), (0.9736, 0.755, 3.367), (2.349, 2.754, 3.367), (2.63, 2.817, 2.184), (0.9575, 0.4856, 2.184), (0.7685, 1.171, 4.551), (1.871, 2.655, 4.551), (1.053, 2.7, -2.74), (1.053, 1.024, -2.671), (1.123, 0.8121, -1.458), (2.605, 3.005, -1.458), (0.4454, 1.174, -3.885), (0.4454, 0.8112, -3.885), (0.857, 2.106, -3.278), (0.857, 0.8112, -3.278), (-1.53, 0.4856, 1.0), (-3.163, 2.717, 0.978), (-1.6, 0.8121, -0.4709), (-3.163, 2.739, -0.4709), (2.435e-23, 0.8121, -0.4709), (1.463e-22, 3.841, -0.3714), (3.605e-23, 0.4856, 1.0), (1.629e-22, 3.681, 1.0), (-0.7796, 2.54, 5.796), (-0.7796, 2.053, 5.734), (1.776e-22, 2.053, 5.734), (1.98e-22, 2.54, 5.796), (1.818e-22, 3.157, 3.367), (-3.079, 2.739, 3.367), (-1.276, 0.755, 3.367), (8.643e-23, 0.755, 3.367), (1.725e-22, 3.422, 2.184), (-3.447, 2.739, 2.184), (5.589e-23, 0.4856, 2.184), (-1.255, 0.4856, 2.184), (1.915e-22, 2.902, 4.551), (-1.007, 1.171, 4.551), (-2.453, 2.739, 4.551), (1.228e-22, 1.171, 4.551), (-1.381, 1.024, -2.671), (-1.381, 2.7, -2.74), (-4.102e-24, 1.024, -2.671), (6.129e-23, 2.7, -2.74), (-1.472, 0.8121, -1.458), (-3.415, 2.739, -1.458), (1.236e-22, 3.731, -1.465), (7.812e-24, 0.8121, -1.458), (-1.851e-23, 1.174, -3.885), (-0.5838, 1.174, -3.885), (-0.5838, 0.8112, -3.885), (-3.292e-23, 0.8112, -3.885), (-1.123, 0.8112, -3.278), (-1.123, 2.106, -3.278), (-2.274e-23, 0.8112, -3.278), (2.865e-23, 2.106, -3.278), (-2.413, 2.912, -0.4709), (-1.167, 0.4856, 1.0), (-1.221, 0.8121, -0.4709), (-2.413, 2.856, 0.978), (-0.5947, 2.053, 5.734), (-0.5947, 2.54, 5.796), (-0.9736, 0.755, 3.367), (-2.349, 2.754, 3.367), (-2.63, 2.817, 2.184), (-0.9575, 0.4856, 2.184), (-0.7685, 1.171, 4.551), (-1.871, 2.655, 4.551), (-1.053, 2.7, -2.74), (-1.053, 1.024, -2.671), (-1.123, 0.8121, -1.458), (-2.605, 3.005, -1.458), (-0.4454, 1.174, -3.885), (-0.4454, 0.8112, -3.885), (-0.857, 2.106, -3.278), (-0.857, 0.8112, -3.278)], [], [(35, 15, 13, 32), (2, 3, 1, 0), (22, 2, 0, 21), (20, 45, 47, 23), (31, 60, 51, 25), (24, 25, 51, 50), (30, 10, 5, 24), (10, 11, 4, 5), (9, 8, 6, 7), (29, 9, 7, 26), (28, 56, 52, 27), (23, 47, 56, 28), (21, 0, 9, 29), (0, 1, 8, 9), (7, 6, 11, 10), (26, 7, 10, 30), (27, 52, 60, 31), (19, 18, 17, 16), (15, 14, 12, 13), (34, 71, 66, 33), (22, 44, 71, 34), (3, 2, 14, 15), (20, 3, 15, 35), (37, 36, 16, 17), (39, 78, 75, 37), (38, 19, 16, 36), (32, 13, 19, 38), (33, 66, 78, 39), (13, 12, 18, 19), (12, 33, 39, 18), (67, 32, 38, 79), (79, 38, 36, 72), (18, 39, 37, 17), (75, 72, 36, 37), (45, 20, 35, 70), (2, 22, 34, 14), (14, 34, 33, 12), (6, 27, 31, 11), (55, 26, 30, 63), (46, 21, 29, 58), (1, 23, 28, 8), (8, 28, 27, 6), (58, 29, 26, 55), (63, 30, 24, 50), (5, 4, 25, 24), (11, 31, 25, 4), (3, 20, 23, 1), (44, 22, 21, 46), (70, 35, 32, 67), (95, 92, 65, 69), (42, 40, 41, 43), (82, 81, 40, 42), (80, 83, 47, 45), (91, 85, 51, 60), (84, 50, 51, 85), (90, 84, 49, 61), (61, 49, 48, 62), (59, 54, 53, 57), (89, 86, 54, 59), (88, 87, 52, 56), (83, 88, 56, 47), (81, 89, 59, 40), (40, 59, 57, 41), (54, 61, 62, 53), (86, 90, 61, 54), (87, 91, 60, 52), (77, 73, 74, 76), (69, 65, 64, 68), (94, 93, 66, 71), (82, 94, 71, 44), (43, 69, 68, 42), (80, 95, 69, 43), (97, 74, 73, 96), (99, 97, 75, 78), (98, 96, 73, 77), (92, 98, 77, 65), (93, 99, 78, 66), (65, 77, 76, 64), (64, 76, 99, 93), (67, 79, 98, 92), (79, 72, 96, 98), (76, 74, 97, 99), (75, 97, 96, 72), (45, 70, 95, 80), (42, 68, 94, 82), (68, 64, 93, 94), (53, 62, 91, 87), (55, 63, 90, 86), (46, 58, 89, 81), (41, 57, 88, 83), (57, 53, 87, 88), (58, 55, 86, 89), (63, 50, 84, 90), (49, 84, 85, 48), (62, 48, 85, 91), (43, 41, 83, 80), (44, 46, 81, 82), (70, 67, 92, 95)])
me_cube_012.polygons.foreach_set('use_smooth', [True] * 98)
_uv = me_cube_012.uv_layers.new(name='UVMap')
_uv.uv.foreach_set('vector', [0.5323, 0.7862, 0.538, 0.7861, 0.5251, 0.8073, 0.523, 0.8082, 0.2176, 0.5602, 0.216, 0.6265, 0.1777, 0.6257, 0.1791, 0.5551, 0.2179, 0.55, 0.2176, 0.5602, 0.1791, 0.5551, 0.1789, 0.5459, 0.5311, 0.771, 0.5142, 0.7712, 0.5143, 0.7486, 0.5311, 0.7485, 0.5279, 0.6934, 0.5154, 0.6923, 0.5157, 0.6742, 0.5197, 0.6745, 0.1481, 0.5638, 0.1716, 0.5638, 0.1716, 0.5728, 0.1481, 0.5728, 0.08649, 0.547, 0.08781, 0.553, 0.04964, 0.5569, 0.04846, 0.5522, 0.08781, 0.553, 0.08215, 0.6078, 0.04062, 0.5725, 0.04964, 0.5569, 0.1495, 0.55, 0.1462, 0.6297, 0.1149, 0.6216, 0.1196, 0.5538, 0.1489, 0.5424, 0.1495, 0.55, 0.1196, 0.5538, 0.1185, 0.5461, 0.5326, 0.7302, 0.5147, 0.7301, 0.5151, 0.7115, 0.5309, 0.7119, 0.5311, 0.7485, 0.5143, 0.7486, 0.5147, 0.7301, 0.5326, 0.7302, 0.1789, 0.5459, 0.1791, 0.5551, 0.1495, 0.55, 0.1489, 0.5424, 0.1791, 0.5551, 0.1777, 0.6257, 0.1462, 0.6297, 0.1495, 0.55, 0.1196, 0.5538, 0.1149, 0.6216, 0.08215, 0.6078, 0.08781, 0.553, 0.1185, 0.5461, 0.1196, 0.5538, 0.08781, 0.553, 0.08649, 0.547, 0.5309, 0.7119, 0.5151, 0.7115, 0.5154, 0.6923, 0.5279, 0.6934, 0.1716, 0.5374, 0.1481, 0.5374, 0.1481, 0.5374, 0.1716, 0.5374, 0.2419, 0.632, 0.245, 0.5579, 0.2788, 0.554, 0.2931, 0.597, 0.245, 0.5483, 0.2449, 0.5173, 0.2781, 0.5167, 0.2786, 0.5452, 0.2179, 0.55, 0.2188, 0.5169, 0.2449, 0.5173, 0.245, 0.5483, 0.216, 0.6265, 0.2176, 0.5602, 0.245, 0.5579, 0.2419, 0.632, 0.5311, 0.771, 0.5364, 0.7709, 0.538, 0.7861, 0.5323, 0.7862, 0.1481, 0.5346, 0.1716, 0.5346, 0.1716, 0.5374, 0.1481, 0.5374, 0.2959, 0.5396, 0.2955, 0.5164, 0.3118, 0.5161, 0.312, 0.5282, 0.08866, 0.5995, 0.08851, 0.6052, 0.06498, 0.5931, 0.06505, 0.5901, 0.1073, 0.6042, 0.1072, 0.6113, 0.08851, 0.6052, 0.08866, 0.5995, 0.2786, 0.5452, 0.2781, 0.5167, 0.2955, 0.5164, 0.2959, 0.5396, 0.1716, 0.5374, 0.1481, 0.5374, 0.1481, 0.5374, 0.1716, 0.5374, 0.2788, 0.554, 0.2786, 0.5452, 0.2959, 0.5396, 0.296, 0.5467, 0.1079, 0.5817, 0.1073, 0.6042, 0.08866, 0.5995, 0.08913, 0.5812, 0.08913, 0.5812, 0.08866, 0.5995, 0.06505, 0.5901, 0.0653, 0.5806, 0.296, 0.5467, 0.2959, 0.5396, 0.312, 0.5282, 0.3121, 0.5319, 0.1481, 0.5257, 0.1716, 0.5257, 0.1716, 0.5346, 0.1481, 0.5346, 0.5142, 0.7712, 0.5311, 0.771, 0.5323, 0.7862, 0.514, 0.7864, 0.2176, 0.5602, 0.2179, 0.55, 0.245, 0.5483, 0.245, 0.5579, 0.245, 0.5579, 0.245, 0.5483, 0.2786, 0.5452, 0.2788, 0.554, 0.5358, 0.7121, 0.5309, 0.7119, 0.5279, 0.6934, 0.5318, 0.6938, 0.1149, 0.5213, 0.1185, 0.5461, 0.08649, 0.547, 0.08224, 0.5276, 0.1782, 0.5161, 0.1789, 0.5459, 0.1489, 0.5424, 0.1469, 0.518, 0.5363, 0.7484, 0.5311, 0.7485, 0.5326, 0.7302, 0.5382, 0.7302, 0.5382, 0.7302, 0.5326, 0.7302, 0.5309, 0.7119, 0.5358, 0.7121, 0.1469, 0.518, 0.1489, 0.5424, 0.1185, 0.5461, 0.1149, 0.5213, 0.08224, 0.5276, 0.08649, 0.547, 0.04846, 0.5522, 0.04468, 0.537, 0.1481, 0.561, 0.1716, 0.561, 0.1716, 0.5638, 0.1481, 0.5638, 0.5318, 0.6938, 0.5279, 0.6934, 0.5197, 0.6745, 0.5209, 0.6746, 0.5364, 0.7709, 0.5311, 0.771, 0.5311, 0.7485, 0.5363, 0.7484, 0.2188, 0.5169, 0.2179, 0.55, 0.1789, 0.5459, 0.1782, 0.5161, 0.514, 0.7864, 0.5323, 0.7862, 0.523, 0.8082, 0.5161, 0.8113, 0.5323, 0.7862, 0.523, 0.8082, 0.5251, 0.8073, 0.538, 0.7861, 0.2176, 0.5602, 0.1791, 0.5551, 0.1777, 0.6257, 0.216, 0.6265, 0.2179, 0.55, 0.1789, 0.5459, 0.1791, 0.5551, 0.2176, 0.5602, 0.5311, 0.771, 0.5311, 0.7485, 0.5143, 0.7486, 0.5142, 0.7712, 0.5279, 0.6934, 0.5197, 0.6745, 0.5157, 0.6742, 0.5154, 0.6923, 0.1481, 0.5638, 0.1481, 0.5728, 0.1716, 0.5728, 0.1716, 0.5638, 0.08649, 0.547, 0.04846, 0.5522, 0.04964, 0.5569, 0.08781, 0.553, 0.08781, 0.553, 0.04964, 0.5569, 0.04062, 0.5725, 0.08215, 0.6078, 0.1495, 0.55, 0.1196, 0.5538, 0.1149, 0.6216, 0.1462, 0.6297, 0.1489, 0.5424, 0.1185, 0.5461, 0.1196, 0.5538, 0.1495, 0.55, 0.5326, 0.7302, 0.5309, 0.7119, 0.5151, 0.7115, 0.5147, 0.7301, 0.5311, 0.7485, 0.5326, 0.7302, 0.5147, 0.7301, 0.5143, 0.7486, 0.1789, 0.5459, 0.1489, 0.5424, 0.1495, 0.55, 0.1791, 0.5551, 0.1791, 0.5551, 0.1495, 0.55, 0.1462, 0.6297, 0.1777, 0.6257, 0.1196, 0.5538, 0.08781, 0.553, 0.08215, 0.6078, 0.1149, 0.6216, 0.1185, 0.5461, 0.08649, 0.547, 0.08781, 0.553, 0.1196, 0.5538, 0.5309, 0.7119, 0.5279, 0.6934, 0.5154, 0.6923, 0.5151, 0.7115, 0.1716, 0.5374, 0.1716, 0.5374, 0.1481, 0.5374, 0.1481, 0.5374, 0.2419, 0.632, 0.2931, 0.597, 0.2788, 0.554, 0.245, 0.5579, 0.245, 0.5483, 0.2786, 0.5452, 0.2781, 0.5167, 0.2449, 0.5173, 0.2179, 0.55, 0.245, 0.5483, 0.2449, 0.5173, 0.2188, 0.5169, 0.216, 0.6265, 0.2419, 0.632, 0.245, 0.5579, 0.2176, 0.5602, 0.5311, 0.771, 0.5323, 0.7862, 0.538, 0.7861, 0.5364, 0.7709, 0.1481, 0.5346, 0.1481, 0.5374, 0.1716, 0.5374, 0.1716, 0.5346, 0.2959, 0.5396, 0.312, 0.5282, 0.3118, 0.5161, 0.2955, 0.5164, 0.08866, 0.5995, 0.06505, 0.5901, 0.06498, 0.5931, 0.08851, 0.6052, 0.1073, 0.6042, 0.08866, 0.5995, 0.08851, 0.6052, 0.1072, 0.6113, 0.2786, 0.5452, 0.2959, 0.5396, 0.2955, 0.5164, 0.2781, 0.5167, 0.1716, 0.5374, 0.1716, 0.5374, 0.1481, 0.5374, 0.1481, 0.5374, 0.2788, 0.554, 0.296, 0.5467, 0.2959, 0.5396, 0.2786, 0.5452, 0.1079, 0.5817, 0.08913, 0.5812, 0.08866, 0.5995, 0.1073, 0.6042, 0.08913, 0.5812, 0.0653, 0.5806, 0.06505, 0.5901, 0.08866, 0.5995, 0.296, 0.5467, 0.3121, 0.5319, 0.312, 0.5282, 0.2959, 0.5396, 0.1481, 0.5257, 0.1481, 0.5346, 0.1716, 0.5346, 0.1716, 0.5257, 0.5142, 0.7712, 0.514, 0.7864, 0.5323, 0.7862, 0.5311, 0.771, 0.2176, 0.5602, 0.245, 0.5579, 0.245, 0.5483, 0.2179, 0.55, 0.245, 0.5579, 0.2788, 0.554, 0.2786, 0.5452, 0.245, 0.5483, 0.5358, 0.7121, 0.5318, 0.6938, 0.5279, 0.6934, 0.5309, 0.7119, 0.1149, 0.5213, 0.08224, 0.5276, 0.08649, 0.547, 0.1185, 0.5461, 0.1782, 0.5161, 0.1469, 0.518, 0.1489, 0.5424, 0.1789, 0.5459, 0.5363, 0.7484, 0.5382, 0.7302, 0.5326, 0.7302, 0.5311, 0.7485, 0.5382, 0.7302, 0.5358, 0.7121, 0.5309, 0.7119, 0.5326, 0.7302, 0.1469, 0.518, 0.1149, 0.5213, 0.1185, 0.5461, 0.1489, 0.5424, 0.08224, 0.5276, 0.04468, 0.537, 0.04846, 0.5522, 0.08649, 0.547, 0.1481, 0.561, 0.1481, 0.5638, 0.1716, 0.5638, 0.1716, 0.561, 0.5318, 0.6938, 0.5209, 0.6746, 0.5197, 0.6745, 0.5279, 0.6934, 0.5364, 0.7709, 0.5363, 0.7484, 0.5311, 0.7485, 0.5311, 0.771, 0.2188, 0.5169, 0.1782, 0.5161, 0.1789, 0.5459, 0.2179, 0.55, 0.514, 0.7864, 0.5161, 0.8113, 0.523, 0.8082, 0.5323, 0.7862])
me_cube_012.materials.append(mat_material_001)
me_cube_012.use_remesh_fix_poles = True
me_cube_012.use_remesh_preserve_attributes = False
me_cube_012.update()
me_cube_011 = bpy.data.meshes.new('Cube.011')
me_cube_011.from_pydata([(-0.8754, 0.4335, 1.391), (-0.8418, 0.3698, 3.159), (0.01247, -0.6621, 8.357), (-0.7917, -0.05758, 6.237), (-0.8166, 0.1591, 4.698), (-0.7664, -0.2626, 7.775), (-0.9097, 0.1805, 0.005094), (2.184, -0.845, 1.298), (2.223, -0.7681, 3.154), (0.4846, -0.2257, 8.151), (2.205, -0.6519, 6.219), (2.534, -0.7025, 4.693), (1.623, -0.6413, 7.753), (0.7675, -0.5893, -0.04789), (-0.953, -0.04883, 3.14), (-0.9866, 0.01485, 1.372), (-0.9028, -0.4762, 6.218), (-0.9278, -0.2595, 4.679), (-0.8775, -0.6813, 7.756), (-1.021, -0.2382, -0.01406)], [], [(7, 0, 1, 8), (12, 5, 2, 9), (11, 4, 3, 10), (8, 1, 4, 11), (10, 3, 5, 12), (0, 7, 13, 6), (7, 8, 14, 15), (12, 9, 2, 18), (11, 10, 16, 17), (8, 11, 17, 14), (10, 12, 18, 16), (15, 19, 13, 7), (4, 17, 16, 3), (5, 18, 2), (1, 14, 17, 4), (3, 16, 18, 5), (6, 19, 15, 0), (13, 19, 6), (0, 15, 14, 1)])
me_cube_011.polygons.foreach_set('use_smooth', [True] * 19)
_uv = me_cube_011.uv_layers.new(name='UVMap')
_uv.uv.foreach_set('vector', [0.5311, 0.771, 0.5142, 0.7712, 0.5143, 0.7486, 0.5311, 0.7485, 0.5279, 0.6934, 0.5154, 0.6923, 0.5157, 0.6742, 0.5197, 0.6745, 0.5326, 0.7302, 0.5147, 0.7301, 0.5151, 0.7115, 0.5309, 0.7119, 0.5311, 0.7485, 0.5143, 0.7486, 0.5147, 0.7301, 0.5326, 0.7302, 0.5309, 0.7119, 0.5151, 0.7115, 0.5154, 0.6923, 0.5279, 0.6934, 0.5142, 0.7712, 0.5311, 0.771, 0.5323, 0.7862, 0.514, 0.7864, 0.1825, 0.6329, 0.214, 0.6324, 0.2128, 0.5784, 0.1813, 0.5786, 0.2908, 0.6269, 0.3168, 0.6001, 0.3171, 0.5874, 0.2917, 0.5868, 0.2396, 0.6369, 0.2651, 0.6308, 0.2648, 0.58, 0.2388, 0.5794, 0.214, 0.6324, 0.2396, 0.6369, 0.2388, 0.5794, 0.2128, 0.5784, 0.2651, 0.6308, 0.2908, 0.6207, 0.2917, 0.5806, 0.2648, 0.58, 0.1813, 0.5786, 0.16, 0.5784, 0.1613, 0.6372, 0.1825, 0.6329, 0.5162, 0.7423, 0.5124, 0.7426, 0.5118, 0.7734, 0.5155, 0.7731, 0.515, 0.8039, 0.5112, 0.8042, 0.5134, 0.8367, 0.5168, 0.7115, 0.513, 0.7118, 0.5124, 0.7426, 0.5162, 0.7423, 0.5155, 0.7731, 0.5118, 0.7734, 0.5112, 0.8042, 0.515, 0.8039, 0.5128, 0.6494, 0.5091, 0.6497, 0.5122, 0.6767, 0.516, 0.6764, 0.5323, 0.7862, 0.514, 0.7864, 0.514, 0.7864, 0.516, 0.6764, 0.5122, 0.6767, 0.513, 0.7118, 0.5168, 0.7115])
me_cube_011.materials.append(mat_material_001)
me_cube_011.use_remesh_fix_poles = True
me_cube_011.use_remesh_preserve_attributes = False
me_cube_011.update()

# ---- objects
ob_bug_body = bpy.data.objects.new('bug_body', me_cube_002)
ob_bug_wing = bpy.data.objects.new('bug_wing', me_cube_003)
ob_bug_shell = bpy.data.objects.new('bug_shell', me_cube_006)
ob_front_leg = bpy.data.objects.new('front_leg', me_cube_007)
ob_mid_leg = bpy.data.objects.new('mid_leg', me_cube_008)
ob_back_leg = bpy.data.objects.new('back_leg', me_cube_009)
ob_bug_tentacle = bpy.data.objects.new('bug_tentacle', me_cube_010)
ob_bg_test = bpy.data.objects.new('bg_test', me_plane)
ob_front_leg_002 = bpy.data.objects.new('front_leg.002', me_cube_001)
ob_mid_leg_001 = bpy.data.objects.new('mid_leg.001', me_cube_004)
ob_back_leg_001 = bpy.data.objects.new('back_leg.001', me_cube_005)
ob_bug_body_c2 = bpy.data.objects.new('bug_body_c2', me_cube_012)
ob_bug_shell_c2 = bpy.data.objects.new('bug_shell_c2', me_cube_011)

# ---- transforms, parenting, visibility, modifiers, constraints
ob_bug_body.location = (4.768e-07, 1.0, 1.192e-07)
ob_bug_body.rotation_euler = (1.571, 2.22e-16, 2.22e-16)
ob_bug_body.visible_shadow = False
ob_bug_wing.location = (8.0, 1.0, 1.192e-07)
ob_bug_wing.rotation_euler = (1.571, 2.22e-16, 2.22e-16)
ob_bug_wing.visible_shadow = False
ob_bug_shell.location = (8.567, 3.617, 0.1481)
ob_bug_shell.rotation_euler = (1.571, 2.22e-16, 2.22e-16)
ob_bug_shell.visible_shadow = False
ob_front_leg.location = (-7.0, 1.0, 5.0)
ob_front_leg.rotation_euler = (1.571, 2.22e-16, 2.22e-16)
ob_front_leg.visible_shadow = False
ob_mid_leg.location = (-6.0, -1.0, 0.5863)
ob_mid_leg.rotation_euler = (1.571, 2.22e-16, 2.22e-16)
ob_mid_leg.visible_shadow = False
ob_back_leg.location = (-6.0, -5.0, 0.8894)
ob_back_leg.rotation_euler = (1.571, 2.22e-16, 2.22e-16)
ob_back_leg.visible_shadow = False
ob_bug_tentacle.location = (-0.7346, 4.661, 1.599)
ob_bug_tentacle.rotation_euler = (1.571, 2.22e-16, 2.22e-16)
ob_bug_tentacle.visible_shadow = False
ob_bg_test.location = (-4.768e-07, 0.0, -4.0)
ob_bg_test.rotation_euler = (1.571, 2.22e-16, 2.22e-16)
ob_bg_test.visible_shadow = False
ob_front_leg_002.location = (-9.995, 1.777, 5.304)
ob_front_leg_002.rotation_euler = (1.571, 2.22e-16, 2.22e-16)
ob_front_leg_002.visible_shadow = False
ob_mid_leg_001.location = (-9.579, -0.7367, 1.192e-07)
ob_mid_leg_001.rotation_euler = (1.571, 2.22e-16, 2.22e-16)
ob_mid_leg_001.visible_shadow = False
ob_back_leg_001.location = (-9.464, -6.045, 0.0)
ob_back_leg_001.rotation_euler = (1.571, 2.22e-16, 2.22e-16)
ob_back_leg_001.visible_shadow = False
ob_bug_body_c2.location = (4.768e-07, -13.0, 1.192e-07)
ob_bug_body_c2.rotation_euler = (1.571, 2.22e-16, 2.22e-16)
ob_bug_body_c2.visible_shadow = False
ob_bug_shell_c2.location = (8.567, -10.38, 0.1481)
ob_bug_shell_c2.rotation_euler = (1.571, 2.22e-16, 2.22e-16)
ob_bug_shell_c2.visible_shadow = False

# ---- collection membership
col_collection.objects.link(ob_bug_body)
col_collection.objects.link(ob_bug_wing)
col_collection.objects.link(ob_bug_shell)
col_collection.objects.link(ob_front_leg)
col_collection.objects.link(ob_mid_leg)
col_collection.objects.link(ob_back_leg)
col_collection.objects.link(ob_bug_tentacle)
col_collection.objects.link(ob_bg_test)
col_collection.objects.link(ob_front_leg_002)
col_collection.objects.link(ob_mid_leg_001)
col_collection.objects.link(ob_back_leg_001)
col_collection.objects.link(ob_bug_body_c2)
col_collection.objects.link(ob_bug_shell_c2)

# ---- scene / render settings (as saved in the file)
scene.frame_start = 1; scene.frame_end = 250; scene.frame_set(1)
scene.render.engine = 'BLENDER_EEVEE_NEXT'
scene.cycles.use_denoising = False
scene.cycles.samples = 128
scene.cycles.sampling_pattern = 'TABULATED_SOBOL'
scene.cycles.use_adaptive_sampling = False
scene.cycles.use_light_tree = False
scene.view_settings.view_transform = 'Filmic'
bpy.context.view_layer.update()

# ---- added for rendering (the .blend has no active camera and no usable light): camera, sun
cam_auto = bpy.data.cameras.new('AutoCamera')
cam_auto.lens = 50.0
cam_auto.sensor_width = 36.0
cam_auto.clip_end = 1000.0
ob_auto_camera = bpy.data.objects.new('AutoCamera', cam_auto)
scene.collection.objects.link(ob_auto_camera)
ob_auto_camera.location = (45.9904, -55.9082, 37.3929)
ob_auto_camera.rotation_euler = (1.09748, -7.21219e-08, 0.694738)
scene.camera = ob_auto_camera
light_auto_sun = bpy.data.lights.new('AutoSun', 'SUN')
light_auto_sun.energy = 3.0
light_auto_sun.angle = 0.0523599
ob_auto_sun = bpy.data.objects.new('AutoSun', light_auto_sun)
scene.collection.objects.link(ob_auto_sun)
ob_auto_sun.rotation_euler = (0.872665, 0.174533, 0.523599)
bpy.context.view_layer.update()
